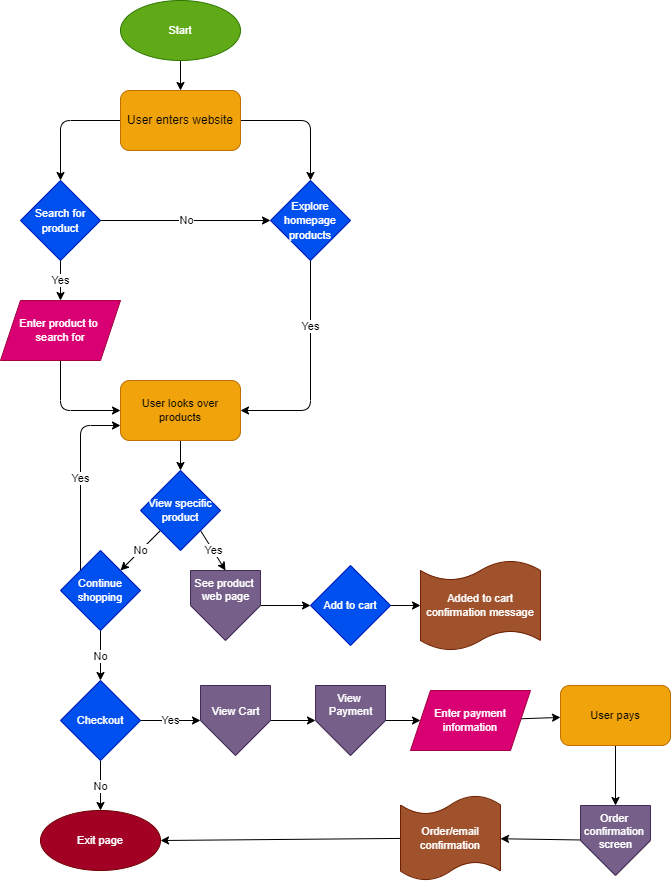

The diagram above was exported from draw.io. Its source (the exported page's mxGraphModel, read from the mxfile embedded in the PNG):
<mxGraphModel dx="1374" dy="980" grid="1" gridSize="10" guides="1" tooltips="1" connect="1" arrows="1" fold="1" page="1" pageScale="1" pageWidth="850" pageHeight="1100" math="0" shadow="0">
  <root>
    <mxCell id="0" />
    <mxCell id="1" parent="0" />
    <mxCell id="7" style="edgeStyle=none;html=1;exitX=1;exitY=0.5;exitDx=0;exitDy=0;entryX=0.5;entryY=0;entryDx=0;entryDy=0;" edge="1" parent="1" source="2" target="4">
      <mxGeometry relative="1" as="geometry">
        <Array as="points">
          <mxPoint x="400" y="160" />
        </Array>
      </mxGeometry>
    </mxCell>
    <mxCell id="8" style="edgeStyle=none;html=1;exitX=0;exitY=0.5;exitDx=0;exitDy=0;entryX=0.5;entryY=0;entryDx=0;entryDy=0;" edge="1" parent="1" source="2" target="3">
      <mxGeometry relative="1" as="geometry">
        <Array as="points">
          <mxPoint x="150" y="160" />
        </Array>
      </mxGeometry>
    </mxCell>
    <mxCell id="2" value="User enters website" style="rounded=1;whiteSpace=wrap;html=1;fillColor=#f0a30a;fontColor=#000000;strokeColor=#BD7000;" vertex="1" parent="1">
      <mxGeometry x="210" y="130" width="120" height="60" as="geometry" />
    </mxCell>
    <mxCell id="10" value="Yes" style="edgeStyle=none;html=1;exitX=0.5;exitY=1;exitDx=0;exitDy=0;entryX=0.5;entryY=0;entryDx=0;entryDy=0;fontSize=11;" edge="1" parent="1" source="3" target="9">
      <mxGeometry relative="1" as="geometry" />
    </mxCell>
    <mxCell id="31" value="No" style="edgeStyle=none;html=1;exitX=1;exitY=0.5;exitDx=0;exitDy=0;entryX=0;entryY=0.5;entryDx=0;entryDy=0;fontSize=11;" edge="1" parent="1" source="3" target="4">
      <mxGeometry relative="1" as="geometry" />
    </mxCell>
    <mxCell id="3" value="&lt;font style=&quot;font-size: 11px&quot;&gt;Search for product&lt;/font&gt;" style="rhombus;whiteSpace=wrap;html=1;fillColor=#0050ef;strokeColor=#001DBC;fontColor=#ffffff;" vertex="1" parent="1">
      <mxGeometry x="110" y="220" width="80" height="80" as="geometry" />
    </mxCell>
    <mxCell id="15" value="Yes" style="edgeStyle=none;html=1;exitX=0.5;exitY=1;exitDx=0;exitDy=0;entryX=1;entryY=0.5;entryDx=0;entryDy=0;fontSize=11;" edge="1" parent="1" source="4" target="13">
      <mxGeometry x="-0.3913" relative="1" as="geometry">
        <Array as="points">
          <mxPoint x="400" y="450" />
        </Array>
        <mxPoint as="offset" />
      </mxGeometry>
    </mxCell>
    <mxCell id="4" value="&lt;font style=&quot;font-size: 11px&quot;&gt;Explore homepage products&lt;/font&gt;" style="rhombus;whiteSpace=wrap;html=1;fillColor=#0050ef;fontColor=#ffffff;strokeColor=#001DBC;" vertex="1" parent="1">
      <mxGeometry x="360" y="220" width="80" height="80" as="geometry" />
    </mxCell>
    <mxCell id="14" style="edgeStyle=none;html=1;exitX=0.5;exitY=1;exitDx=0;exitDy=0;fontSize=11;entryX=0;entryY=0.5;entryDx=0;entryDy=0;" edge="1" parent="1" source="9" target="13">
      <mxGeometry relative="1" as="geometry">
        <Array as="points">
          <mxPoint x="150" y="450" />
        </Array>
      </mxGeometry>
    </mxCell>
    <mxCell id="9" value="Enter product to &lt;br&gt;search for" style="shape=parallelogram;perimeter=parallelogramPerimeter;whiteSpace=wrap;html=1;fixedSize=1;fontSize=11;fillColor=#d80073;strokeColor=#A50040;fontColor=#ffffff;" vertex="1" parent="1">
      <mxGeometry x="90" y="340" width="120" height="60" as="geometry" />
    </mxCell>
    <mxCell id="12" style="edgeStyle=none;html=1;entryX=0.5;entryY=0;entryDx=0;entryDy=0;fontSize=11;" edge="1" parent="1" source="11" target="2">
      <mxGeometry relative="1" as="geometry" />
    </mxCell>
    <mxCell id="11" value="Start" style="ellipse;whiteSpace=wrap;html=1;fontSize=11;fillColor=#60a917;fontColor=#ffffff;strokeColor=#2D7600;" vertex="1" parent="1">
      <mxGeometry x="210" y="40" width="120" height="60" as="geometry" />
    </mxCell>
    <mxCell id="17" style="edgeStyle=none;html=1;fontSize=11;" edge="1" parent="1" source="13" target="16">
      <mxGeometry relative="1" as="geometry" />
    </mxCell>
    <mxCell id="13" value="User looks over products" style="rounded=1;whiteSpace=wrap;html=1;fontSize=11;fillColor=#f0a30a;fontColor=#000000;strokeColor=#BD7000;" vertex="1" parent="1">
      <mxGeometry x="210" y="420" width="120" height="60" as="geometry" />
    </mxCell>
    <mxCell id="32" value="No" style="edgeStyle=none;html=1;exitX=0;exitY=1;exitDx=0;exitDy=0;entryX=1;entryY=0;entryDx=0;entryDy=0;fontSize=11;" edge="1" parent="1" source="16" target="20">
      <mxGeometry relative="1" as="geometry" />
    </mxCell>
    <mxCell id="34" value="Yes" style="edgeStyle=none;html=1;exitX=1;exitY=1;exitDx=0;exitDy=0;entryX=0.5;entryY=0;entryDx=0;entryDy=0;fontSize=11;" edge="1" parent="1" source="16" target="26">
      <mxGeometry relative="1" as="geometry" />
    </mxCell>
    <mxCell id="16" value="View specific product" style="rhombus;whiteSpace=wrap;html=1;fontSize=11;fillColor=#0050ef;fontColor=#ffffff;strokeColor=#001DBC;" vertex="1" parent="1">
      <mxGeometry x="230" y="510" width="80" height="80" as="geometry" />
    </mxCell>
    <mxCell id="23" style="edgeStyle=none;html=1;exitX=1;exitY=0.5;exitDx=0;exitDy=0;entryX=0;entryY=0.5;entryDx=0;entryDy=0;entryPerimeter=0;fontSize=11;" edge="1" parent="1" source="18" target="22">
      <mxGeometry relative="1" as="geometry" />
    </mxCell>
    <mxCell id="18" value="Add to cart" style="rhombus;whiteSpace=wrap;html=1;fontSize=11;fillColor=#0050ef;fontColor=#ffffff;strokeColor=#001DBC;" vertex="1" parent="1">
      <mxGeometry x="400" y="605" width="80" height="80" as="geometry" />
    </mxCell>
    <mxCell id="36" value="Yes" style="edgeStyle=none;html=1;exitX=0;exitY=0;exitDx=0;exitDy=0;entryX=0;entryY=0.75;entryDx=0;entryDy=0;fontSize=11;" edge="1" parent="1" source="20" target="13">
      <mxGeometry relative="1" as="geometry">
        <Array as="points">
          <mxPoint x="170" y="465" />
        </Array>
      </mxGeometry>
    </mxCell>
    <mxCell id="39" value="No" style="edgeStyle=none;html=1;exitX=0.5;exitY=1;exitDx=0;exitDy=0;entryX=0.5;entryY=0;entryDx=0;entryDy=0;fontSize=11;" edge="1" parent="1" source="20" target="37">
      <mxGeometry relative="1" as="geometry" />
    </mxCell>
    <mxCell id="20" value="Continue shopping" style="rhombus;whiteSpace=wrap;html=1;fontSize=11;fillColor=#0050ef;fontColor=#ffffff;strokeColor=#001DBC;" vertex="1" parent="1">
      <mxGeometry x="150" y="590" width="80" height="80" as="geometry" />
    </mxCell>
    <mxCell id="22" value="Added to cart confirmation message" style="shape=tape;whiteSpace=wrap;html=1;fontSize=11;size=0.2222222222222222;fillColor=#a0522d;fontColor=#ffffff;strokeColor=#6D1F00;" vertex="1" parent="1">
      <mxGeometry x="510" y="600" width="120" height="90" as="geometry" />
    </mxCell>
    <mxCell id="53" style="edgeStyle=none;html=1;exitX=1;exitY=0.5;exitDx=0;exitDy=0;entryX=0;entryY=0.5;entryDx=0;entryDy=0;fontSize=11;" edge="1" parent="1" source="26" target="18">
      <mxGeometry relative="1" as="geometry" />
    </mxCell>
    <mxCell id="26" value="See&amp;nbsp;product &lt;br&gt;web page" style="verticalLabelPosition=middle;verticalAlign=top;html=1;shape=offPageConnector;rounded=0;size=0.5;fontSize=11;labelPosition=center;align=center;fillColor=#76608a;fontColor=#ffffff;strokeColor=#432D57;" vertex="1" parent="1">
      <mxGeometry x="280" y="610" width="70" height="70" as="geometry" />
    </mxCell>
    <mxCell id="45" value="No" style="edgeStyle=none;html=1;fontSize=11;exitX=0.5;exitY=1;exitDx=0;exitDy=0;" edge="1" parent="1" source="37" target="44">
      <mxGeometry relative="1" as="geometry" />
    </mxCell>
    <mxCell id="47" value="Yes" style="edgeStyle=none;html=1;exitX=1;exitY=0.5;exitDx=0;exitDy=0;fontSize=11;entryX=0;entryY=0.5;entryDx=0;entryDy=0;" edge="1" parent="1" source="37" target="46">
      <mxGeometry relative="1" as="geometry">
        <mxPoint x="280" y="860" as="targetPoint" />
      </mxGeometry>
    </mxCell>
    <mxCell id="37" value="Checkout" style="rhombus;whiteSpace=wrap;html=1;fontSize=11;fillColor=#0050ef;fontColor=#ffffff;strokeColor=#001DBC;" vertex="1" parent="1">
      <mxGeometry x="150" y="720" width="80" height="80" as="geometry" />
    </mxCell>
    <mxCell id="44" value="Exit page" style="ellipse;whiteSpace=wrap;html=1;fontSize=11;fillColor=#a20025;fontColor=#ffffff;strokeColor=#6F0000;" vertex="1" parent="1">
      <mxGeometry x="130" y="850" width="120" height="60" as="geometry" />
    </mxCell>
    <mxCell id="49" style="edgeStyle=none;html=1;exitX=1;exitY=0.5;exitDx=0;exitDy=0;fontSize=11;entryX=0;entryY=0.5;entryDx=0;entryDy=0;" edge="1" parent="1" source="46" target="48">
      <mxGeometry relative="1" as="geometry">
        <mxPoint x="400" y="750" as="targetPoint" />
      </mxGeometry>
    </mxCell>
    <mxCell id="46" value="&lt;br&gt;View Cart" style="verticalLabelPosition=middle;verticalAlign=top;html=1;shape=offPageConnector;rounded=0;size=0.5;fontSize=11;labelPosition=center;align=center;fillColor=#76608a;fontColor=#ffffff;strokeColor=#432D57;" vertex="1" parent="1">
      <mxGeometry x="290" y="725" width="70" height="70" as="geometry" />
    </mxCell>
    <mxCell id="51" style="edgeStyle=none;html=1;exitX=1;exitY=0.5;exitDx=0;exitDy=0;entryX=0;entryY=0.5;entryDx=0;entryDy=0;fontSize=11;" edge="1" parent="1" source="48" target="50">
      <mxGeometry relative="1" as="geometry" />
    </mxCell>
    <mxCell id="48" value="View &lt;br&gt;Payment" style="verticalLabelPosition=middle;verticalAlign=top;html=1;shape=offPageConnector;rounded=0;size=0.5;fontSize=11;labelPosition=center;align=center;fillColor=#76608a;fontColor=#ffffff;strokeColor=#432D57;" vertex="1" parent="1">
      <mxGeometry x="405" y="725" width="70" height="70" as="geometry" />
    </mxCell>
    <mxCell id="56" value="" style="edgeStyle=none;html=1;fontSize=11;" edge="1" parent="1" source="50" target="55">
      <mxGeometry relative="1" as="geometry" />
    </mxCell>
    <mxCell id="50" value="Enter payment information" style="shape=parallelogram;perimeter=parallelogramPerimeter;whiteSpace=wrap;html=1;fixedSize=1;fontSize=11;fillColor=#d80073;fontColor=#ffffff;strokeColor=#A50040;" vertex="1" parent="1">
      <mxGeometry x="500" y="730" width="120" height="60" as="geometry" />
    </mxCell>
    <mxCell id="60" value="" style="edgeStyle=none;html=1;fontSize=11;" edge="1" parent="1" source="55" target="59">
      <mxGeometry relative="1" as="geometry" />
    </mxCell>
    <mxCell id="55" value="User pays" style="rounded=1;whiteSpace=wrap;html=1;fontSize=11;fillColor=#f0a30a;fontColor=#000000;strokeColor=#BD7000;" vertex="1" parent="1">
      <mxGeometry x="650" y="725" width="110" height="60" as="geometry" />
    </mxCell>
    <mxCell id="63" value="" style="edgeStyle=none;html=1;fontSize=11;entryX=1;entryY=0.5;entryDx=0;entryDy=0;" edge="1" parent="1" source="57" target="44">
      <mxGeometry relative="1" as="geometry">
        <mxPoint x="420" y="877.5" as="targetPoint" />
      </mxGeometry>
    </mxCell>
    <mxCell id="57" value="Order/email confirmation" style="shape=tape;whiteSpace=wrap;html=1;fontSize=11;size=0.2222222222222222;fillColor=#a0522d;fontColor=#ffffff;strokeColor=#6D1F00;" vertex="1" parent="1">
      <mxGeometry x="490" y="835" width="100" height="85" as="geometry" />
    </mxCell>
    <mxCell id="61" value="" style="edgeStyle=none;html=1;fontSize=11;" edge="1" parent="1" source="59" target="57">
      <mxGeometry relative="1" as="geometry" />
    </mxCell>
    <mxCell id="59" value="Order &lt;br&gt;confirmation &lt;br&gt;screen&lt;br&gt;" style="verticalLabelPosition=middle;verticalAlign=top;html=1;shape=offPageConnector;rounded=0;size=0.5;fontSize=11;labelPosition=center;align=center;fillColor=#76608a;fontColor=#ffffff;strokeColor=#432D57;" vertex="1" parent="1">
      <mxGeometry x="670" y="845" width="70" height="70" as="geometry" />
    </mxCell>
  </root>
</mxGraphModel>